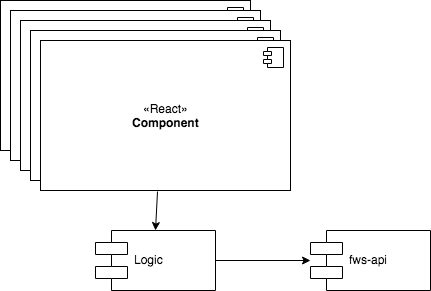

The diagram above was exported from draw.io. Its source (the exported page's mxGraphModel, read from the mxfile embedded in the PNG):
<mxGraphModel dx="915" dy="614" grid="1" gridSize="10" guides="1" tooltips="1" connect="1" arrows="1" fold="1" page="1" pageScale="1" pageWidth="827" pageHeight="1169" math="0" shadow="0">
  <root>
    <mxCell id="0" />
    <mxCell id="1" parent="0" />
    <mxCell id="Hw4sUpQzP63e6mr8QvsO-2" value="&amp;laquo;Annotation&amp;raquo;&lt;br/&gt;&lt;b&gt;Component&lt;/b&gt;" style="html=1;" vertex="1" parent="1">
      <mxGeometry x="80" y="140" width="250" height="150" as="geometry" />
    </mxCell>
    <mxCell id="Hw4sUpQzP63e6mr8QvsO-3" value="" style="shape=component;jettyWidth=8;jettyHeight=4;" vertex="1" parent="Hw4sUpQzP63e6mr8QvsO-2">
      <mxGeometry x="1" width="20" height="20" relative="1" as="geometry">
        <mxPoint x="-27" y="7" as="offset" />
      </mxGeometry>
    </mxCell>
    <mxCell id="Hw4sUpQzP63e6mr8QvsO-4" value="&amp;laquo;Annotation&amp;raquo;&lt;br/&gt;&lt;b&gt;Component&lt;/b&gt;" style="html=1;" vertex="1" parent="1">
      <mxGeometry x="90" y="150" width="250" height="150" as="geometry" />
    </mxCell>
    <mxCell id="Hw4sUpQzP63e6mr8QvsO-5" value="" style="shape=component;jettyWidth=8;jettyHeight=4;" vertex="1" parent="Hw4sUpQzP63e6mr8QvsO-4">
      <mxGeometry x="1" width="20" height="20" relative="1" as="geometry">
        <mxPoint x="-27" y="7" as="offset" />
      </mxGeometry>
    </mxCell>
    <mxCell id="Hw4sUpQzP63e6mr8QvsO-6" value="&amp;laquo;Annotation&amp;raquo;&lt;br/&gt;&lt;b&gt;Component&lt;/b&gt;" style="html=1;" vertex="1" parent="1">
      <mxGeometry x="100" y="160" width="250" height="150" as="geometry" />
    </mxCell>
    <mxCell id="Hw4sUpQzP63e6mr8QvsO-7" value="" style="shape=component;jettyWidth=8;jettyHeight=4;" vertex="1" parent="Hw4sUpQzP63e6mr8QvsO-6">
      <mxGeometry x="1" width="20" height="20" relative="1" as="geometry">
        <mxPoint x="-27" y="7" as="offset" />
      </mxGeometry>
    </mxCell>
    <mxCell id="Hw4sUpQzP63e6mr8QvsO-8" value="&amp;laquo;Annotation&amp;raquo;&lt;br/&gt;&lt;b&gt;Component&lt;/b&gt;" style="html=1;" vertex="1" parent="1">
      <mxGeometry x="110" y="170" width="250" height="150" as="geometry" />
    </mxCell>
    <mxCell id="Hw4sUpQzP63e6mr8QvsO-9" value="" style="shape=component;jettyWidth=8;jettyHeight=4;" vertex="1" parent="Hw4sUpQzP63e6mr8QvsO-8">
      <mxGeometry x="1" width="20" height="20" relative="1" as="geometry">
        <mxPoint x="-27" y="7" as="offset" />
      </mxGeometry>
    </mxCell>
    <mxCell id="Hw4sUpQzP63e6mr8QvsO-10" value="«React»&lt;br&gt;&lt;b&gt;Component&lt;/b&gt;" style="html=1;" vertex="1" parent="1">
      <mxGeometry x="120" y="180" width="250" height="150" as="geometry" />
    </mxCell>
    <mxCell id="Hw4sUpQzP63e6mr8QvsO-11" value="" style="shape=component;jettyWidth=8;jettyHeight=4;" vertex="1" parent="Hw4sUpQzP63e6mr8QvsO-10">
      <mxGeometry x="1" width="20" height="20" relative="1" as="geometry">
        <mxPoint x="-27" y="7" as="offset" />
      </mxGeometry>
    </mxCell>
    <mxCell id="Hw4sUpQzP63e6mr8QvsO-18" value="Logic" style="shape=component;align=left;spacingLeft=36;" vertex="1" parent="1">
      <mxGeometry x="175" y="370" width="120" height="60" as="geometry" />
    </mxCell>
    <mxCell id="Hw4sUpQzP63e6mr8QvsO-19" value="fws-api" style="shape=component;align=left;spacingLeft=36;" vertex="1" parent="1">
      <mxGeometry x="390" y="370" width="120" height="60" as="geometry" />
    </mxCell>
    <mxCell id="Hw4sUpQzP63e6mr8QvsO-21" value="" style="endArrow=classic;html=1;exitX=0.468;exitY=1.007;exitDx=0;exitDy=0;exitPerimeter=0;entryX=0.5;entryY=0;entryDx=0;entryDy=0;" edge="1" parent="1" source="Hw4sUpQzP63e6mr8QvsO-10" target="Hw4sUpQzP63e6mr8QvsO-18">
      <mxGeometry width="50" height="50" relative="1" as="geometry">
        <mxPoint x="80" y="500" as="sourcePoint" />
        <mxPoint x="130" y="450" as="targetPoint" />
      </mxGeometry>
    </mxCell>
    <mxCell id="Hw4sUpQzP63e6mr8QvsO-22" value="" style="endArrow=classic;html=1;exitX=1;exitY=0.5;exitDx=0;exitDy=0;" edge="1" parent="1" source="Hw4sUpQzP63e6mr8QvsO-18">
      <mxGeometry width="50" height="50" relative="1" as="geometry">
        <mxPoint x="80" y="500" as="sourcePoint" />
        <mxPoint x="390" y="400" as="targetPoint" />
      </mxGeometry>
    </mxCell>
  </root>
</mxGraphModel>